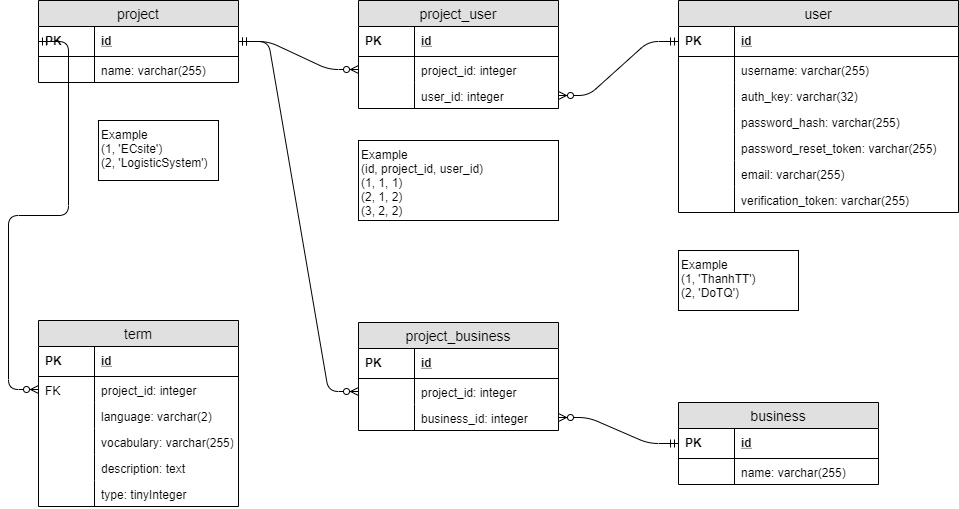

The diagram above was exported from draw.io. Its source (the exported page's mxGraphModel, read from the mxfile embedded in the PNG):
<mxGraphModel dx="1038" dy="607" grid="1" gridSize="10" guides="1" tooltips="1" connect="1" arrows="1" fold="1" page="1" pageScale="1" pageWidth="1100" pageHeight="850" background="#ffffff" math="0" shadow="0">
  <root>
    <mxCell id="dE0jmhZLc4OOPqfy5neN-0" />
    <mxCell id="dE0jmhZLc4OOPqfy5neN-1" parent="dE0jmhZLc4OOPqfy5neN-0" />
    <mxCell id="dE0jmhZLc4OOPqfy5neN-2" value="project" style="swimlane;fontStyle=0;childLayout=stackLayout;horizontal=1;startSize=26;fillColor=#e0e0e0;horizontalStack=0;resizeParent=1;resizeParentMax=0;resizeLast=0;collapsible=1;marginBottom=0;swimlaneFillColor=#ffffff;align=center;fontSize=14;" vertex="1" parent="dE0jmhZLc4OOPqfy5neN-1">
      <mxGeometry x="40" y="40" width="200" height="82" as="geometry">
        <mxRectangle x="40" y="40" width="70" height="26" as="alternateBounds" />
      </mxGeometry>
    </mxCell>
    <mxCell id="dE0jmhZLc4OOPqfy5neN-3" value="id" style="shape=partialRectangle;top=0;left=0;right=0;bottom=1;align=left;verticalAlign=middle;fillColor=none;spacingLeft=60;spacingRight=4;overflow=hidden;rotatable=0;points=[[0,0.5],[1,0.5]];portConstraint=eastwest;dropTarget=0;fontStyle=5;fontSize=12;" vertex="1" parent="dE0jmhZLc4OOPqfy5neN-2">
      <mxGeometry y="26" width="200" height="30" as="geometry" />
    </mxCell>
    <mxCell id="dE0jmhZLc4OOPqfy5neN-4" value="PK" style="shape=partialRectangle;fontStyle=1;top=0;left=0;bottom=0;fillColor=none;align=left;verticalAlign=middle;spacingLeft=4;spacingRight=4;overflow=hidden;rotatable=0;points=[];portConstraint=eastwest;part=1;fontSize=12;" vertex="1" connectable="0" parent="dE0jmhZLc4OOPqfy5neN-3">
      <mxGeometry width="56" height="30" as="geometry" />
    </mxCell>
    <mxCell id="dE0jmhZLc4OOPqfy5neN-5" value="name: varchar(255)" style="shape=partialRectangle;top=0;left=0;right=0;bottom=0;align=left;verticalAlign=top;fillColor=none;spacingLeft=60;spacingRight=4;overflow=hidden;rotatable=0;points=[[0,0.5],[1,0.5]];portConstraint=eastwest;dropTarget=0;fontSize=12;" vertex="1" parent="dE0jmhZLc4OOPqfy5neN-2">
      <mxGeometry y="56" width="200" height="26" as="geometry" />
    </mxCell>
    <mxCell id="dE0jmhZLc4OOPqfy5neN-6" value="" style="shape=partialRectangle;top=0;left=0;bottom=0;fillColor=none;align=left;verticalAlign=top;spacingLeft=4;spacingRight=4;overflow=hidden;rotatable=0;points=[];portConstraint=eastwest;part=1;fontSize=12;" vertex="1" connectable="0" parent="dE0jmhZLc4OOPqfy5neN-5">
      <mxGeometry width="56" height="26" as="geometry" />
    </mxCell>
    <mxCell id="dE0jmhZLc4OOPqfy5neN-9" value="user" style="swimlane;fontStyle=0;childLayout=stackLayout;horizontal=1;startSize=26;fillColor=#e0e0e0;horizontalStack=0;resizeParent=1;resizeParentMax=0;resizeLast=0;collapsible=1;marginBottom=0;swimlaneFillColor=#ffffff;align=center;fontSize=14;" vertex="1" parent="dE0jmhZLc4OOPqfy5neN-1">
      <mxGeometry x="680" y="40" width="280" height="212" as="geometry">
        <mxRectangle x="680" y="40" width="60" height="26" as="alternateBounds" />
      </mxGeometry>
    </mxCell>
    <mxCell id="dE0jmhZLc4OOPqfy5neN-10" value="id" style="shape=partialRectangle;top=0;left=0;right=0;bottom=1;align=left;verticalAlign=middle;fillColor=none;spacingLeft=60;spacingRight=4;overflow=hidden;rotatable=0;points=[[0,0.5],[1,0.5]];portConstraint=eastwest;dropTarget=0;fontStyle=5;fontSize=12;" vertex="1" parent="dE0jmhZLc4OOPqfy5neN-9">
      <mxGeometry y="26" width="280" height="30" as="geometry" />
    </mxCell>
    <mxCell id="dE0jmhZLc4OOPqfy5neN-11" value="PK" style="shape=partialRectangle;fontStyle=1;top=0;left=0;bottom=0;fillColor=none;align=left;verticalAlign=middle;spacingLeft=4;spacingRight=4;overflow=hidden;rotatable=0;points=[];portConstraint=eastwest;part=1;fontSize=12;" vertex="1" connectable="0" parent="dE0jmhZLc4OOPqfy5neN-10">
      <mxGeometry width="56" height="30" as="geometry" />
    </mxCell>
    <mxCell id="dE0jmhZLc4OOPqfy5neN-12" value="username: varchar(255)" style="shape=partialRectangle;top=0;left=0;right=0;bottom=0;align=left;verticalAlign=top;fillColor=none;spacingLeft=60;spacingRight=4;overflow=hidden;rotatable=0;points=[[0,0.5],[1,0.5]];portConstraint=eastwest;dropTarget=0;fontSize=12;" vertex="1" parent="dE0jmhZLc4OOPqfy5neN-9">
      <mxGeometry y="56" width="280" height="26" as="geometry" />
    </mxCell>
    <mxCell id="dE0jmhZLc4OOPqfy5neN-13" value="" style="shape=partialRectangle;top=0;left=0;bottom=0;fillColor=none;align=left;verticalAlign=top;spacingLeft=4;spacingRight=4;overflow=hidden;rotatable=0;points=[];portConstraint=eastwest;part=1;fontSize=12;" vertex="1" connectable="0" parent="dE0jmhZLc4OOPqfy5neN-12">
      <mxGeometry width="56" height="26" as="geometry" />
    </mxCell>
    <mxCell id="dE0jmhZLc4OOPqfy5neN-14" value="auth_key: varchar(32)" style="shape=partialRectangle;top=0;left=0;right=0;bottom=0;align=left;verticalAlign=top;fillColor=none;spacingLeft=60;spacingRight=4;overflow=hidden;rotatable=0;points=[[0,0.5],[1,0.5]];portConstraint=eastwest;dropTarget=0;fontSize=12;" vertex="1" parent="dE0jmhZLc4OOPqfy5neN-9">
      <mxGeometry y="82" width="280" height="26" as="geometry" />
    </mxCell>
    <mxCell id="dE0jmhZLc4OOPqfy5neN-15" value="" style="shape=partialRectangle;top=0;left=0;bottom=0;fillColor=none;align=left;verticalAlign=top;spacingLeft=4;spacingRight=4;overflow=hidden;rotatable=0;points=[];portConstraint=eastwest;part=1;fontSize=12;" vertex="1" connectable="0" parent="dE0jmhZLc4OOPqfy5neN-14">
      <mxGeometry width="56" height="26" as="geometry" />
    </mxCell>
    <mxCell id="dE0jmhZLc4OOPqfy5neN-16" value="password_hash: varchar(255)" style="shape=partialRectangle;top=0;left=0;right=0;bottom=0;align=left;verticalAlign=top;fillColor=none;spacingLeft=60;spacingRight=4;overflow=hidden;rotatable=0;points=[[0,0.5],[1,0.5]];portConstraint=eastwest;dropTarget=0;fontSize=12;" vertex="1" parent="dE0jmhZLc4OOPqfy5neN-9">
      <mxGeometry y="108" width="280" height="26" as="geometry" />
    </mxCell>
    <mxCell id="dE0jmhZLc4OOPqfy5neN-17" value="" style="shape=partialRectangle;top=0;left=0;bottom=0;fillColor=none;align=left;verticalAlign=top;spacingLeft=4;spacingRight=4;overflow=hidden;rotatable=0;points=[];portConstraint=eastwest;part=1;fontSize=12;" vertex="1" connectable="0" parent="dE0jmhZLc4OOPqfy5neN-16">
      <mxGeometry width="56" height="26" as="geometry" />
    </mxCell>
    <mxCell id="dE0jmhZLc4OOPqfy5neN-18" value="password_reset_token: varchar(255)" style="shape=partialRectangle;top=0;left=0;right=0;bottom=0;align=left;verticalAlign=top;fillColor=none;spacingLeft=60;spacingRight=4;overflow=hidden;rotatable=0;points=[[0,0.5],[1,0.5]];portConstraint=eastwest;dropTarget=0;fontSize=12;" vertex="1" parent="dE0jmhZLc4OOPqfy5neN-9">
      <mxGeometry y="134" width="280" height="26" as="geometry" />
    </mxCell>
    <mxCell id="dE0jmhZLc4OOPqfy5neN-19" value="" style="shape=partialRectangle;top=0;left=0;bottom=0;fillColor=none;align=left;verticalAlign=top;spacingLeft=4;spacingRight=4;overflow=hidden;rotatable=0;points=[];portConstraint=eastwest;part=1;fontSize=12;" vertex="1" connectable="0" parent="dE0jmhZLc4OOPqfy5neN-18">
      <mxGeometry width="56" height="26" as="geometry" />
    </mxCell>
    <mxCell id="dE0jmhZLc4OOPqfy5neN-20" value="email: varchar(255)" style="shape=partialRectangle;top=0;left=0;right=0;bottom=0;align=left;verticalAlign=top;fillColor=none;spacingLeft=60;spacingRight=4;overflow=hidden;rotatable=0;points=[[0,0.5],[1,0.5]];portConstraint=eastwest;dropTarget=0;fontSize=12;" vertex="1" parent="dE0jmhZLc4OOPqfy5neN-9">
      <mxGeometry y="160" width="280" height="26" as="geometry" />
    </mxCell>
    <mxCell id="dE0jmhZLc4OOPqfy5neN-21" value="" style="shape=partialRectangle;top=0;left=0;bottom=0;fillColor=none;align=left;verticalAlign=top;spacingLeft=4;spacingRight=4;overflow=hidden;rotatable=0;points=[];portConstraint=eastwest;part=1;fontSize=12;" vertex="1" connectable="0" parent="dE0jmhZLc4OOPqfy5neN-20">
      <mxGeometry width="56" height="26" as="geometry" />
    </mxCell>
    <mxCell id="dE0jmhZLc4OOPqfy5neN-22" value="verification_token: varchar(255)" style="shape=partialRectangle;top=0;left=0;right=0;bottom=0;align=left;verticalAlign=top;fillColor=none;spacingLeft=60;spacingRight=4;overflow=hidden;rotatable=0;points=[[0,0.5],[1,0.5]];portConstraint=eastwest;dropTarget=0;fontSize=12;" vertex="1" parent="dE0jmhZLc4OOPqfy5neN-9">
      <mxGeometry y="186" width="280" height="26" as="geometry" />
    </mxCell>
    <mxCell id="dE0jmhZLc4OOPqfy5neN-23" value="" style="shape=partialRectangle;top=0;left=0;bottom=0;fillColor=none;align=left;verticalAlign=top;spacingLeft=4;spacingRight=4;overflow=hidden;rotatable=0;points=[];portConstraint=eastwest;part=1;fontSize=12;" vertex="1" connectable="0" parent="dE0jmhZLc4OOPqfy5neN-22">
      <mxGeometry width="56" height="26" as="geometry" />
    </mxCell>
    <mxCell id="dE0jmhZLc4OOPqfy5neN-26" value="project_user" style="swimlane;fontStyle=0;childLayout=stackLayout;horizontal=1;startSize=26;fillColor=#e0e0e0;horizontalStack=0;resizeParent=1;resizeParentMax=0;resizeLast=0;collapsible=1;marginBottom=0;swimlaneFillColor=#ffffff;align=center;fontSize=14;" vertex="1" parent="dE0jmhZLc4OOPqfy5neN-1">
      <mxGeometry x="360" y="40" width="200" height="108" as="geometry">
        <mxRectangle x="360" y="40" width="110" height="26" as="alternateBounds" />
      </mxGeometry>
    </mxCell>
    <mxCell id="dE0jmhZLc4OOPqfy5neN-27" value="id" style="shape=partialRectangle;top=0;left=0;right=0;bottom=1;align=left;verticalAlign=middle;fillColor=none;spacingLeft=60;spacingRight=4;overflow=hidden;rotatable=0;points=[[0,0.5],[1,0.5]];portConstraint=eastwest;dropTarget=0;fontStyle=5;fontSize=12;" vertex="1" parent="dE0jmhZLc4OOPqfy5neN-26">
      <mxGeometry y="26" width="200" height="30" as="geometry" />
    </mxCell>
    <mxCell id="dE0jmhZLc4OOPqfy5neN-28" value="PK" style="shape=partialRectangle;fontStyle=1;top=0;left=0;bottom=0;fillColor=none;align=left;verticalAlign=middle;spacingLeft=4;spacingRight=4;overflow=hidden;rotatable=0;points=[];portConstraint=eastwest;part=1;fontSize=12;" vertex="1" connectable="0" parent="dE0jmhZLc4OOPqfy5neN-27">
      <mxGeometry width="56" height="30" as="geometry" />
    </mxCell>
    <mxCell id="dE0jmhZLc4OOPqfy5neN-29" value="project_id: integer" style="shape=partialRectangle;top=0;left=0;right=0;bottom=0;align=left;verticalAlign=top;fillColor=none;spacingLeft=60;spacingRight=4;overflow=hidden;rotatable=0;points=[[0,0.5],[1,0.5]];portConstraint=eastwest;dropTarget=0;fontSize=12;" vertex="1" parent="dE0jmhZLc4OOPqfy5neN-26">
      <mxGeometry y="56" width="200" height="26" as="geometry" />
    </mxCell>
    <mxCell id="dE0jmhZLc4OOPqfy5neN-30" value="" style="shape=partialRectangle;top=0;left=0;bottom=0;fillColor=none;align=left;verticalAlign=top;spacingLeft=4;spacingRight=4;overflow=hidden;rotatable=0;points=[];portConstraint=eastwest;part=1;fontSize=12;" vertex="1" connectable="0" parent="dE0jmhZLc4OOPqfy5neN-29">
      <mxGeometry width="56" height="26" as="geometry" />
    </mxCell>
    <mxCell id="dE0jmhZLc4OOPqfy5neN-31" value="user_id: integer" style="shape=partialRectangle;top=0;left=0;right=0;bottom=0;align=left;verticalAlign=top;fillColor=none;spacingLeft=60;spacingRight=4;overflow=hidden;rotatable=0;points=[[0,0.5],[1,0.5]];portConstraint=eastwest;dropTarget=0;fontSize=12;" vertex="1" parent="dE0jmhZLc4OOPqfy5neN-26">
      <mxGeometry y="82" width="200" height="26" as="geometry" />
    </mxCell>
    <mxCell id="dE0jmhZLc4OOPqfy5neN-32" value="" style="shape=partialRectangle;top=0;left=0;bottom=0;fillColor=none;align=left;verticalAlign=top;spacingLeft=4;spacingRight=4;overflow=hidden;rotatable=0;points=[];portConstraint=eastwest;part=1;fontSize=12;" vertex="1" connectable="0" parent="dE0jmhZLc4OOPqfy5neN-31">
      <mxGeometry width="56" height="26" as="geometry" />
    </mxCell>
    <mxCell id="dE0jmhZLc4OOPqfy5neN-33" value="" style="edgeStyle=entityRelationEdgeStyle;fontSize=12;html=1;endArrow=ERzeroToMany;startArrow=ERmandOne;entryX=0;entryY=0.5;entryDx=0;entryDy=0;exitX=1;exitY=0.5;exitDx=0;exitDy=0;" edge="1" parent="dE0jmhZLc4OOPqfy5neN-1" source="dE0jmhZLc4OOPqfy5neN-3" target="dE0jmhZLc4OOPqfy5neN-29">
      <mxGeometry width="100" height="100" relative="1" as="geometry">
        <mxPoint x="40" y="400" as="sourcePoint" />
        <mxPoint x="140" y="300" as="targetPoint" />
      </mxGeometry>
    </mxCell>
    <mxCell id="dE0jmhZLc4OOPqfy5neN-34" value="" style="edgeStyle=entityRelationEdgeStyle;fontSize=12;html=1;endArrow=ERmandOne;startArrow=ERzeroToMany;startFill=1;endFill=0;entryX=0;entryY=0.5;entryDx=0;entryDy=0;exitX=1;exitY=0.5;exitDx=0;exitDy=0;" edge="1" parent="dE0jmhZLc4OOPqfy5neN-1" source="dE0jmhZLc4OOPqfy5neN-31" target="dE0jmhZLc4OOPqfy5neN-10">
      <mxGeometry width="100" height="100" relative="1" as="geometry">
        <mxPoint x="40" y="400" as="sourcePoint" />
        <mxPoint x="140" y="300" as="targetPoint" />
      </mxGeometry>
    </mxCell>
    <mxCell id="dE0jmhZLc4OOPqfy5neN-35" value="term" style="swimlane;fontStyle=0;childLayout=stackLayout;horizontal=1;startSize=26;fillColor=#e0e0e0;horizontalStack=0;resizeParent=1;resizeParentMax=0;resizeLast=0;collapsible=1;marginBottom=0;swimlaneFillColor=#ffffff;align=center;fontSize=14;" vertex="1" parent="dE0jmhZLc4OOPqfy5neN-1">
      <mxGeometry x="40" y="360" width="200" height="186" as="geometry">
        <mxRectangle x="40" y="360" width="60" height="26" as="alternateBounds" />
      </mxGeometry>
    </mxCell>
    <mxCell id="dE0jmhZLc4OOPqfy5neN-36" value="id" style="shape=partialRectangle;top=0;left=0;right=0;bottom=1;align=left;verticalAlign=middle;fillColor=none;spacingLeft=60;spacingRight=4;overflow=hidden;rotatable=0;points=[[0,0.5],[1,0.5]];portConstraint=eastwest;dropTarget=0;fontStyle=5;fontSize=12;" vertex="1" parent="dE0jmhZLc4OOPqfy5neN-35">
      <mxGeometry y="26" width="200" height="30" as="geometry" />
    </mxCell>
    <mxCell id="dE0jmhZLc4OOPqfy5neN-37" value="PK" style="shape=partialRectangle;fontStyle=1;top=0;left=0;bottom=0;fillColor=none;align=left;verticalAlign=middle;spacingLeft=4;spacingRight=4;overflow=hidden;rotatable=0;points=[];portConstraint=eastwest;part=1;fontSize=12;" vertex="1" connectable="0" parent="dE0jmhZLc4OOPqfy5neN-36">
      <mxGeometry width="56" height="30" as="geometry" />
    </mxCell>
    <mxCell id="dE0jmhZLc4OOPqfy5neN-38" value="project_id: integer" style="shape=partialRectangle;top=0;left=0;right=0;bottom=0;align=left;verticalAlign=top;fillColor=none;spacingLeft=60;spacingRight=4;overflow=hidden;rotatable=0;points=[[0,0.5],[1,0.5]];portConstraint=eastwest;dropTarget=0;fontSize=12;" vertex="1" parent="dE0jmhZLc4OOPqfy5neN-35">
      <mxGeometry y="56" width="200" height="26" as="geometry" />
    </mxCell>
    <mxCell id="dE0jmhZLc4OOPqfy5neN-39" value="FK" style="shape=partialRectangle;top=0;left=0;bottom=0;fillColor=none;align=left;verticalAlign=top;spacingLeft=4;spacingRight=4;overflow=hidden;rotatable=0;points=[];portConstraint=eastwest;part=1;fontSize=12;" vertex="1" connectable="0" parent="dE0jmhZLc4OOPqfy5neN-38">
      <mxGeometry width="56" height="26" as="geometry" />
    </mxCell>
    <mxCell id="dE0jmhZLc4OOPqfy5neN-42" value="language: varchar(2)" style="shape=partialRectangle;top=0;left=0;right=0;bottom=0;align=left;verticalAlign=top;fillColor=none;spacingLeft=60;spacingRight=4;overflow=hidden;rotatable=0;points=[[0,0.5],[1,0.5]];portConstraint=eastwest;dropTarget=0;fontSize=12;" vertex="1" parent="dE0jmhZLc4OOPqfy5neN-35">
      <mxGeometry y="82" width="200" height="26" as="geometry" />
    </mxCell>
    <mxCell id="dE0jmhZLc4OOPqfy5neN-43" value="" style="shape=partialRectangle;top=0;left=0;bottom=0;fillColor=none;align=left;verticalAlign=top;spacingLeft=4;spacingRight=4;overflow=hidden;rotatable=0;points=[];portConstraint=eastwest;part=1;fontSize=12;" vertex="1" connectable="0" parent="dE0jmhZLc4OOPqfy5neN-42">
      <mxGeometry width="56" height="26" as="geometry" />
    </mxCell>
    <mxCell id="dE0jmhZLc4OOPqfy5neN-44" value="vocabulary: varchar(255)" style="shape=partialRectangle;top=0;left=0;right=0;bottom=0;align=left;verticalAlign=top;fillColor=none;spacingLeft=60;spacingRight=4;overflow=hidden;rotatable=0;points=[[0,0.5],[1,0.5]];portConstraint=eastwest;dropTarget=0;fontSize=12;" vertex="1" parent="dE0jmhZLc4OOPqfy5neN-35">
      <mxGeometry y="108" width="200" height="26" as="geometry" />
    </mxCell>
    <mxCell id="dE0jmhZLc4OOPqfy5neN-45" value="" style="shape=partialRectangle;top=0;left=0;bottom=0;fillColor=none;align=left;verticalAlign=top;spacingLeft=4;spacingRight=4;overflow=hidden;rotatable=0;points=[];portConstraint=eastwest;part=1;fontSize=12;" vertex="1" connectable="0" parent="dE0jmhZLc4OOPqfy5neN-44">
      <mxGeometry width="56" height="26" as="geometry" />
    </mxCell>
    <mxCell id="dE0jmhZLc4OOPqfy5neN-46" value="description: text" style="shape=partialRectangle;top=0;left=0;right=0;bottom=0;align=left;verticalAlign=top;fillColor=none;spacingLeft=60;spacingRight=4;overflow=hidden;rotatable=0;points=[[0,0.5],[1,0.5]];portConstraint=eastwest;dropTarget=0;fontSize=12;" vertex="1" parent="dE0jmhZLc4OOPqfy5neN-35">
      <mxGeometry y="134" width="200" height="26" as="geometry" />
    </mxCell>
    <mxCell id="dE0jmhZLc4OOPqfy5neN-47" value="" style="shape=partialRectangle;top=0;left=0;bottom=0;fillColor=none;align=left;verticalAlign=top;spacingLeft=4;spacingRight=4;overflow=hidden;rotatable=0;points=[];portConstraint=eastwest;part=1;fontSize=12;" vertex="1" connectable="0" parent="dE0jmhZLc4OOPqfy5neN-46">
      <mxGeometry width="56" height="26" as="geometry" />
    </mxCell>
    <mxCell id="dE0jmhZLc4OOPqfy5neN-48" value="type: tinyInteger" style="shape=partialRectangle;top=0;left=0;right=0;bottom=0;align=left;verticalAlign=top;fillColor=none;spacingLeft=60;spacingRight=4;overflow=hidden;rotatable=0;points=[[0,0.5],[1,0.5]];portConstraint=eastwest;dropTarget=0;fontSize=12;" vertex="1" parent="dE0jmhZLc4OOPqfy5neN-35">
      <mxGeometry y="160" width="200" height="26" as="geometry" />
    </mxCell>
    <mxCell id="dE0jmhZLc4OOPqfy5neN-49" value="" style="shape=partialRectangle;top=0;left=0;bottom=0;fillColor=none;align=left;verticalAlign=top;spacingLeft=4;spacingRight=4;overflow=hidden;rotatable=0;points=[];portConstraint=eastwest;part=1;fontSize=12;" vertex="1" connectable="0" parent="dE0jmhZLc4OOPqfy5neN-48">
      <mxGeometry width="56" height="26" as="geometry" />
    </mxCell>
    <mxCell id="dE0jmhZLc4OOPqfy5neN-50" value="" style="edgeStyle=entityRelationEdgeStyle;fontSize=12;html=1;endArrow=ERzeroToMany;startArrow=ERmandOne;exitX=0;exitY=0.5;exitDx=0;exitDy=0;entryX=0;entryY=0.5;entryDx=0;entryDy=0;" edge="1" parent="dE0jmhZLc4OOPqfy5neN-1" source="dE0jmhZLc4OOPqfy5neN-3" target="dE0jmhZLc4OOPqfy5neN-38">
      <mxGeometry width="100" height="100" relative="1" as="geometry">
        <mxPoint x="40" y="480" as="sourcePoint" />
        <mxPoint x="140" y="380" as="targetPoint" />
      </mxGeometry>
    </mxCell>
    <mxCell id="dE0jmhZLc4OOPqfy5neN-51" value="business" style="swimlane;fontStyle=0;childLayout=stackLayout;horizontal=1;startSize=26;fillColor=#e0e0e0;horizontalStack=0;resizeParent=1;resizeParentMax=0;resizeLast=0;collapsible=1;marginBottom=0;swimlaneFillColor=#ffffff;align=center;fontSize=14;" vertex="1" parent="dE0jmhZLc4OOPqfy5neN-1">
      <mxGeometry x="680" y="442" width="200" height="82" as="geometry">
        <mxRectangle x="680" y="442" width="90" height="26" as="alternateBounds" />
      </mxGeometry>
    </mxCell>
    <mxCell id="dE0jmhZLc4OOPqfy5neN-52" value="id" style="shape=partialRectangle;top=0;left=0;right=0;bottom=1;align=left;verticalAlign=middle;fillColor=none;spacingLeft=60;spacingRight=4;overflow=hidden;rotatable=0;points=[[0,0.5],[1,0.5]];portConstraint=eastwest;dropTarget=0;fontStyle=5;fontSize=12;" vertex="1" parent="dE0jmhZLc4OOPqfy5neN-51">
      <mxGeometry y="26" width="200" height="30" as="geometry" />
    </mxCell>
    <mxCell id="dE0jmhZLc4OOPqfy5neN-53" value="PK" style="shape=partialRectangle;fontStyle=1;top=0;left=0;bottom=0;fillColor=none;align=left;verticalAlign=middle;spacingLeft=4;spacingRight=4;overflow=hidden;rotatable=0;points=[];portConstraint=eastwest;part=1;fontSize=12;" vertex="1" connectable="0" parent="dE0jmhZLc4OOPqfy5neN-52">
      <mxGeometry width="56" height="30" as="geometry" />
    </mxCell>
    <mxCell id="dE0jmhZLc4OOPqfy5neN-54" value="name: varchar(255)" style="shape=partialRectangle;top=0;left=0;right=0;bottom=0;align=left;verticalAlign=top;fillColor=none;spacingLeft=60;spacingRight=4;overflow=hidden;rotatable=0;points=[[0,0.5],[1,0.5]];portConstraint=eastwest;dropTarget=0;fontSize=12;" vertex="1" parent="dE0jmhZLc4OOPqfy5neN-51">
      <mxGeometry y="56" width="200" height="26" as="geometry" />
    </mxCell>
    <mxCell id="dE0jmhZLc4OOPqfy5neN-55" value="" style="shape=partialRectangle;top=0;left=0;bottom=0;fillColor=none;align=left;verticalAlign=top;spacingLeft=4;spacingRight=4;overflow=hidden;rotatable=0;points=[];portConstraint=eastwest;part=1;fontSize=12;" vertex="1" connectable="0" parent="dE0jmhZLc4OOPqfy5neN-54">
      <mxGeometry width="56" height="26" as="geometry" />
    </mxCell>
    <mxCell id="dE0jmhZLc4OOPqfy5neN-56" value="project_business" style="swimlane;fontStyle=0;childLayout=stackLayout;horizontal=1;startSize=26;fillColor=#e0e0e0;horizontalStack=0;resizeParent=1;resizeParentMax=0;resizeLast=0;collapsible=1;marginBottom=0;swimlaneFillColor=#ffffff;align=center;fontSize=14;" vertex="1" parent="dE0jmhZLc4OOPqfy5neN-1">
      <mxGeometry x="360" y="362" width="200" height="108" as="geometry">
        <mxRectangle x="360" y="362" width="140" height="26" as="alternateBounds" />
      </mxGeometry>
    </mxCell>
    <mxCell id="dE0jmhZLc4OOPqfy5neN-57" value="id" style="shape=partialRectangle;top=0;left=0;right=0;bottom=1;align=left;verticalAlign=middle;fillColor=none;spacingLeft=60;spacingRight=4;overflow=hidden;rotatable=0;points=[[0,0.5],[1,0.5]];portConstraint=eastwest;dropTarget=0;fontStyle=5;fontSize=12;" vertex="1" parent="dE0jmhZLc4OOPqfy5neN-56">
      <mxGeometry y="26" width="200" height="30" as="geometry" />
    </mxCell>
    <mxCell id="dE0jmhZLc4OOPqfy5neN-58" value="PK" style="shape=partialRectangle;fontStyle=1;top=0;left=0;bottom=0;fillColor=none;align=left;verticalAlign=middle;spacingLeft=4;spacingRight=4;overflow=hidden;rotatable=0;points=[];portConstraint=eastwest;part=1;fontSize=12;" vertex="1" connectable="0" parent="dE0jmhZLc4OOPqfy5neN-57">
      <mxGeometry width="56" height="30" as="geometry" />
    </mxCell>
    <mxCell id="dE0jmhZLc4OOPqfy5neN-59" value="project_id: integer" style="shape=partialRectangle;top=0;left=0;right=0;bottom=0;align=left;verticalAlign=top;fillColor=none;spacingLeft=60;spacingRight=4;overflow=hidden;rotatable=0;points=[[0,0.5],[1,0.5]];portConstraint=eastwest;dropTarget=0;fontSize=12;" vertex="1" parent="dE0jmhZLc4OOPqfy5neN-56">
      <mxGeometry y="56" width="200" height="26" as="geometry" />
    </mxCell>
    <mxCell id="dE0jmhZLc4OOPqfy5neN-60" value="" style="shape=partialRectangle;top=0;left=0;bottom=0;fillColor=none;align=left;verticalAlign=top;spacingLeft=4;spacingRight=4;overflow=hidden;rotatable=0;points=[];portConstraint=eastwest;part=1;fontSize=12;" vertex="1" connectable="0" parent="dE0jmhZLc4OOPqfy5neN-59">
      <mxGeometry width="56" height="26" as="geometry" />
    </mxCell>
    <mxCell id="dE0jmhZLc4OOPqfy5neN-61" value="business_id: integer" style="shape=partialRectangle;top=0;left=0;right=0;bottom=0;align=left;verticalAlign=top;fillColor=none;spacingLeft=60;spacingRight=4;overflow=hidden;rotatable=0;points=[[0,0.5],[1,0.5]];portConstraint=eastwest;dropTarget=0;fontSize=12;" vertex="1" parent="dE0jmhZLc4OOPqfy5neN-56">
      <mxGeometry y="82" width="200" height="26" as="geometry" />
    </mxCell>
    <mxCell id="dE0jmhZLc4OOPqfy5neN-62" value="" style="shape=partialRectangle;top=0;left=0;bottom=0;fillColor=none;align=left;verticalAlign=top;spacingLeft=4;spacingRight=4;overflow=hidden;rotatable=0;points=[];portConstraint=eastwest;part=1;fontSize=12;" vertex="1" connectable="0" parent="dE0jmhZLc4OOPqfy5neN-61">
      <mxGeometry width="56" height="26" as="geometry" />
    </mxCell>
    <mxCell id="dE0jmhZLc4OOPqfy5neN-63" value="" style="edgeStyle=entityRelationEdgeStyle;fontSize=12;html=1;endArrow=ERzeroToMany;startArrow=ERmandOne;entryX=0;entryY=0.5;entryDx=0;entryDy=0;exitX=1;exitY=0.5;exitDx=0;exitDy=0;" edge="1" parent="dE0jmhZLc4OOPqfy5neN-1" source="dE0jmhZLc4OOPqfy5neN-3" target="dE0jmhZLc4OOPqfy5neN-59">
      <mxGeometry width="100" height="100" relative="1" as="geometry">
        <mxPoint x="250" y="91" as="sourcePoint" />
        <mxPoint x="370" y="119" as="targetPoint" />
      </mxGeometry>
    </mxCell>
    <mxCell id="dE0jmhZLc4OOPqfy5neN-64" value="" style="edgeStyle=entityRelationEdgeStyle;fontSize=12;html=1;endArrow=ERmandOne;startArrow=ERzeroToMany;startFill=1;endFill=0;entryX=0;entryY=0.5;entryDx=0;entryDy=0;exitX=1;exitY=0.5;exitDx=0;exitDy=0;" edge="1" parent="dE0jmhZLc4OOPqfy5neN-1" source="dE0jmhZLc4OOPqfy5neN-61" target="dE0jmhZLc4OOPqfy5neN-52">
      <mxGeometry width="100" height="100" relative="1" as="geometry">
        <mxPoint x="570" y="145" as="sourcePoint" />
        <mxPoint x="690" y="91" as="targetPoint" />
      </mxGeometry>
    </mxCell>
    <mxCell id="dE0jmhZLc4OOPqfy5neN-65" value="Example&lt;br&gt;(1, 'ECsite')&lt;br&gt;(2, 'LogisticSystem')" style="rounded=0;whiteSpace=wrap;html=1;align=left;verticalAlign=top;" vertex="1" parent="dE0jmhZLc4OOPqfy5neN-1">
      <mxGeometry x="100" y="160" width="120" height="60" as="geometry" />
    </mxCell>
    <mxCell id="dE0jmhZLc4OOPqfy5neN-66" value="Example&lt;br&gt;(1, 'ThanhTT')&lt;br&gt;(2, 'DoTQ')" style="rounded=0;whiteSpace=wrap;html=1;align=left;verticalAlign=top;" vertex="1" parent="dE0jmhZLc4OOPqfy5neN-1">
      <mxGeometry x="680" y="290" width="120" height="60" as="geometry" />
    </mxCell>
    <mxCell id="dE0jmhZLc4OOPqfy5neN-67" value="Example&lt;br&gt;(id, project_id, user_id)&lt;br&gt;(1, 1, 1)&lt;br&gt;(2, 1, 2)&lt;br&gt;(3, 2, 2)" style="rounded=0;whiteSpace=wrap;html=1;align=left;verticalAlign=top;" vertex="1" parent="dE0jmhZLc4OOPqfy5neN-1">
      <mxGeometry x="360" y="180" width="200" height="80" as="geometry" />
    </mxCell>
  </root>
</mxGraphModel>